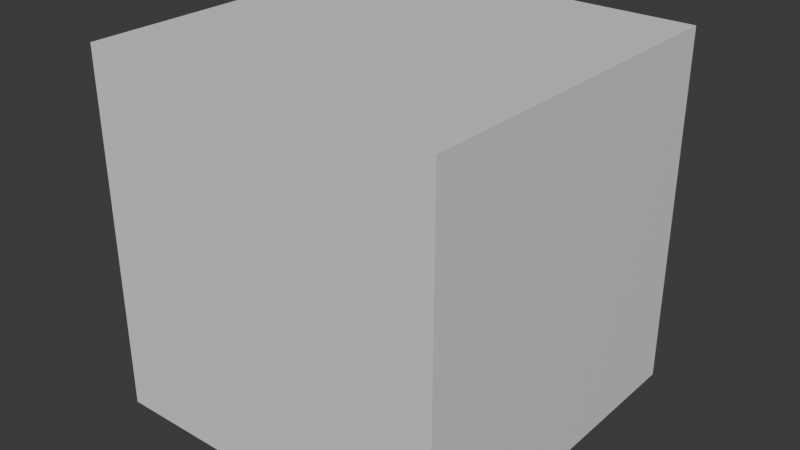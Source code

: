 # Source: SM_VitalityModule.blend  (saved by Blender 4.2.66; exported with 4.5.12 LTS)
import bpy
from mathutils import Matrix  # noqa: F401  (used for matrix-valued properties, if any)

bpy.ops.wm.read_factory_settings(use_empty=True)
scene = bpy.context.scene
scene.name = 'Scene'

# ---- collections
col_collection = bpy.data.collections.new('Collection'); scene.collection.children.link(col_collection)

# ---- materials (node trees are filled in below, after node groups)
mat_material = bpy.data.materials.new('Material')
mat_material.alpha_threshold = 0.0
mat_material.use_transparent_shadow = False
mat_material.roughness = 0.5
mat_material.line_color = (0.0, 0.0, 0.0, 1.0)

# ---- material node trees
mat_material.use_nodes = True; mat_material.node_tree.nodes.clear()
_N = mat_material.node_tree.nodes; _L = mat_material.node_tree.links
n0 = _N.new('ShaderNodeOutputMaterial'); n0.name = 'Material Output'; n0.location = (300, 300)
n1 = _N.new('ShaderNodeBsdfPrincipled'); n1.name = 'Principled BSDF'; n1.location = (10, 300)
n1.inputs[3].default_value = 1.45
_L.new(n1.outputs[0], n0.inputs[0])
n0.is_active_output = True

# ---- world
world_world = bpy.data.worlds.new('World'); scene.world = world_world
world_world.use_nodes = True; world_world.node_tree.nodes.clear()
_N = world_world.node_tree.nodes; _L = world_world.node_tree.links
n0 = _N.new('ShaderNodeOutputWorld'); n0.name = 'World Output'; n0.location = (300, 300)
n1 = _N.new('ShaderNodeBackground'); n1.name = 'Background'; n1.location = (10, 300)
n1.inputs[0].default_value = (0.05088, 0.05088, 0.05088, 1.0)
_L.new(n1.outputs[0], n0.inputs[0])
n0.is_active_output = True
world_world.color = (0.05088, 0.05088, 0.05088)
world_world.sun_shadow_jitter_overblur = 0.0

# ---- meshes
me_cube = bpy.data.meshes.new('Cube')
me_cube.from_pydata([(1.0, 1.0, 1.0), (1.0, 1.0, -1.0), (1.0, -1.0, 1.0), (1.0, -1.0, -1.0), (-1.0, 1.0, 1.0), (-1.0, 1.0, -1.0), (-1.0, -1.0, 1.0), (-1.0, -1.0, -1.0)], [], [(0, 4, 6, 2), (3, 2, 6, 7), (7, 6, 4, 5), (5, 1, 3, 7), (1, 0, 2, 3), (5, 4, 0, 1)])
_uv = me_cube.uv_layers.new(name='UVMap')
_uv.uv.foreach_set('vector', [0.625, 0.5, 0.875, 0.5, 0.875, 0.75, 0.625, 0.75, 0.375, 0.75, 0.625, 0.75, 0.625, 1.0, 0.375, 1.0, 0.375, 0.0, 0.625, 0.0, 0.625, 0.25, 0.375, 0.25, 0.125, 0.5, 0.375, 0.5, 0.375, 0.75, 0.125, 0.75, 0.375, 0.5, 0.625, 0.5, 0.625, 0.75, 0.375, 0.75, 0.375, 0.25, 0.625, 0.25, 0.625, 0.5, 0.375, 0.5])
me_cube.materials.append(mat_material)
me_cube.use_mirror_vertex_groups = False
me_cube.update()

# ---- objects
ob_cube = bpy.data.objects.new('Cube', me_cube)

# ---- transforms, parenting, visibility, modifiers, constraints
ob_cube.location = (0.0, 0.0, 0.0)
ob_cube.lock_rotations_4d = False
ob_cube.empty_display_type = 'ARROWS'
ob_cube.lineart.crease_threshold = 0.0

# ---- collection membership
col_collection.objects.link(ob_cube)

# ---- scene / render settings (as saved in the file)
scene.frame_start = 1; scene.frame_end = 250; scene.frame_set(1)
scene.render.engine = 'BLENDER_EEVEE_NEXT'
bpy.context.view_layer.update()

# ---- added for rendering (the .blend has no active camera and no usable light): camera, sun
cam_auto = bpy.data.cameras.new('AutoCamera')
cam_auto.lens = 50.0
cam_auto.sensor_width = 36.0
cam_auto.clip_end = 1000.0
ob_auto_camera = bpy.data.objects.new('AutoCamera', cam_auto)
scene.collection.objects.link(ob_auto_camera)
ob_auto_camera.location = (3.20507, -3.84609, 2.56406)
ob_auto_camera.rotation_euler = (1.09748, -7.21219e-08, 0.694738)
scene.camera = ob_auto_camera
light_auto_sun = bpy.data.lights.new('AutoSun', 'SUN')
light_auto_sun.energy = 3.0
light_auto_sun.angle = 0.0523599
ob_auto_sun = bpy.data.objects.new('AutoSun', light_auto_sun)
scene.collection.objects.link(ob_auto_sun)
ob_auto_sun.rotation_euler = (0.872665, 0.174533, 0.523599)
bpy.context.view_layer.update()
